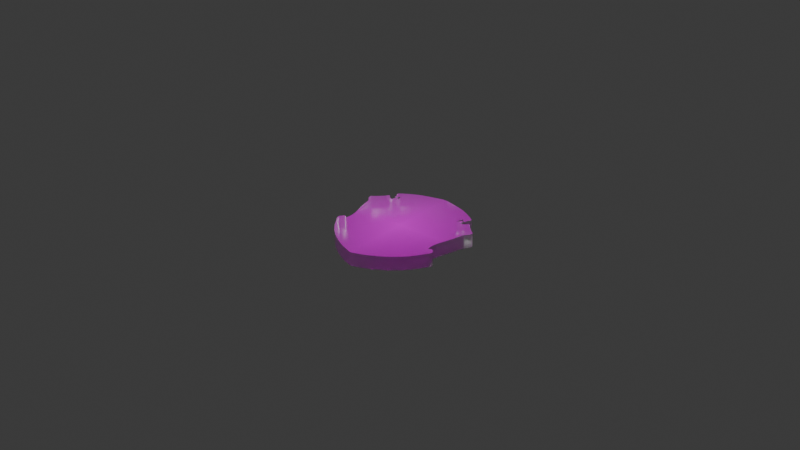# Source: Ravenclaw_New.blend  (saved by Blender 4.0.36; exported with 4.5.12 LTS)
import bpy
from mathutils import Matrix  # noqa: F401  (used for matrix-valued properties, if any)

bpy.ops.wm.read_factory_settings(use_empty=True)
scene = bpy.context.scene
scene.name = 'Scene'

# ---- collections
col_collection = bpy.data.collections.new('Collection'); scene.collection.children.link(col_collection)

# ---- images (referenced by path relative to the original .blend; pixels are not part of the script)
import os
ASSET_DIR = os.environ.get("B2B_ASSET_DIR", "")  # directory of the original .blend (textures are referenced by path, not embedded)
HERE = os.path.dirname(os.path.abspath(__file__))  # packed textures are extracted next to this script under _unpacked/

def load_image(name, relpath, width, height, colorspace="sRGB"):
    """Load a texture the original file referenced (path relative to the .blend, or extracted next to this script)."""
    p = next((c for c in (os.path.join(HERE, relpath), os.path.join(ASSET_DIR, relpath)) if relpath and os.path.exists(c)), "")
    if p:
        img = bpy.data.images.load(p, check_existing=True)
        img.name = name
    else:  # same state as the original file: an image datablock whose file is absent (Cycles renders it pink)
        img = bpy.data.images.new(name, width, height)
        img.source = "FILE"
        img.filepath = "//" + (relpath or name)
    img.colorspace_settings.name = colorspace
    return img
img_ravenclawcrest_png = load_image('RavenclawCrest.png', 'RavenclawCrest.png', 1024, 1024, 'sRGB')

# ---- materials (node trees are filled in below, after node groups)
mat_ravenclawcrest = bpy.data.materials.new('RavenclawCrest')
mat_ravenclawcrest.surface_render_method = 'BLENDED'
mat_ravenclawcrest.blend_method = 'BLEND'
mat_walls = bpy.data.materials.new('Walls')
mat_walls.use_transparent_shadow = False
mat_stroke = bpy.data.materials.new('Stroke')
mat_stroke.use_transparent_shadow = False
mat_holdout = bpy.data.materials.new('Holdout')
mat_holdout.use_transparent_shadow = False

# ---- material node trees
mat_ravenclawcrest.use_nodes = True; mat_ravenclawcrest.node_tree.nodes.clear()
_N = mat_ravenclawcrest.node_tree.nodes; _L = mat_ravenclawcrest.node_tree.links
n0 = _N.new('ShaderNodeOutputMaterial'); n0.name = 'Material Output'; n0.location = (300, 300)
n1 = _N.new('ShaderNodeTexImage'); n1.name = 'Image Texture'; n1.location = (-200, 300)
n1.image = img_ravenclawcrest_png
n1.extension = 'CLIP'
n2 = _N.new('ShaderNodeBsdfPrincipled'); n2.name = 'Principled BSDF'; n2.location = (0, 300)
n2.inputs[3].default_value = 1.45
_L.new(n1.outputs[0], n2.inputs[0])
_L.new(n1.outputs[1], n2.inputs[4])
_L.new(n2.outputs[0], n0.inputs[0])
n0.is_active_output = True
mat_walls.use_nodes = True; mat_walls.node_tree.nodes.clear()
_N = mat_walls.node_tree.nodes; _L = mat_walls.node_tree.links
n0 = _N.new('ShaderNodeOutputMaterial'); n0.name = 'Material Output'; n0.location = (300, 300)
n1 = _N.new('ShaderNodeBsdfGlass'); n1.name = 'Glass BSDF'; n1.location = (10, 300)
n1.inputs[1].default_value = 0.2739
n1.inputs[2].default_value = 1.45
_L.new(n1.outputs[0], n0.inputs[0])
n0.is_active_output = True

# ---- world
world_world = bpy.data.worlds.new('World'); scene.world = world_world
world_world.use_nodes = True; world_world.node_tree.nodes.clear()
_N = world_world.node_tree.nodes; _L = world_world.node_tree.links
n0 = _N.new('ShaderNodeOutputWorld'); n0.name = 'World Output'; n0.location = (300, 300)
n1 = _N.new('ShaderNodeBackground'); n1.name = 'Background'; n1.location = (10, 300)
n1.inputs[0].default_value = (0.05088, 0.05088, 0.05088, 1.0)
_L.new(n1.outputs[0], n0.inputs[0])
n0.is_active_output = True
world_world.color = (0.05088, 0.05088, 0.05088)
world_world.use_sun_shadow = False
world_world.sun_shadow_jitter_overblur = 0.0

# ---- meshes
me_ravenclawcrest = bpy.data.meshes.new('RavenclawCrest')
me_ravenclawcrest.from_pydata([(0.4513, 0.2039, 0.0), (0.4513, 0.216, 0.0), (-0.4508, 0.2152, 0.0), (-0.4485, 0.2188, 0.0), (-0.4471, 0.2204, 0.0), (-0.4453, 0.222, 0.0), (-0.4431, 0.2236, 0.0), (-0.4408, 0.2249, 0.0), (-0.4311, 0.2318, 0.0), (-0.4157, 0.2453, 0.0), (-0.3968, 0.2634, 0.0), (-0.3766, 0.284, 0.0), (-0.3712, 0.2898, 0.0), (-0.3679, 0.2939, 0.0), (-0.3662, 0.2968, 0.0), (-0.3658, 0.2993, 0.0), (-0.3643, 0.3033, 0.0), (-0.3604, 0.3069, 0.0), (-0.3555, 0.3092, 0.0), (-0.3508, 0.3094, 0.0), (-0.3495, 0.3087, 0.0), (-0.3478, 0.3072, 0.0), (-0.3458, 0.305, 0.0), (-0.3437, 0.3023, 0.0), (-0.3386, 0.2959, 0.0), (-0.3325, 0.2898, 0.0), (-0.3264, 0.2846, 0.0), (-0.3212, 0.2812, 0.0), (-0.3163, 0.2793, 0.0), (-0.31, 0.2776, 0.0), (-0.3044, 0.2765, 0.0), (-0.3013, 0.2764, 0.0), (-0.301, 0.277, 0.0), (-0.3007, 0.2784, 0.0), (-0.3006, 0.2804, 0.0), (-0.3005, 0.2827, 0.0), (-0.2992, 0.2942, 0.0), (-0.2957, 0.3045, 0.0), (-0.2908, 0.3124, 0.0), (-0.2849, 0.3166, 0.0), (-0.2807, 0.3165, 0.0), (-0.2768, 0.3136, 0.0), (-0.2733, 0.3083, 0.0), (-0.2705, 0.3008, 0.0), (-0.27, 0.299, 0.0), (-0.2693, 0.2974, 0.0), (-0.2687, 0.296, 0.0), (-0.2681, 0.2951, 0.0), (-0.2676, 0.2943, 0.0), (-0.2673, 0.2931, 0.0), (-0.2671, 0.2917, 0.0), (-0.267, 0.2902, 0.0), (-0.267, 0.2887, 0.0), (-0.2669, 0.2879, 0.0), (-0.2663, 0.2882, 0.0), (-0.2656, 0.2909, 0.0), (-0.2653, 0.295, 0.0), (-0.2655, 0.2989, 0.0), (-0.2662, 0.301, 0.0), (-0.2666, 0.3014, 0.0), (-0.2667, 0.3019, 0.0), (-0.2668, 0.3027, 0.0), (-0.2667, 0.3034, 0.0), (-0.2672, 0.3113, 0.0), (-0.27, 0.3232, 0.0), (-0.2735, 0.3341, 0.0), (-0.2765, 0.3389, 0.0), (-0.2771, 0.3385, 0.0), (-0.278, 0.3375, 0.0), (-0.2791, 0.3361, 0.0), (-0.2802, 0.3343, 0.0), (-0.2837, 0.3296, 0.0), (-0.2884, 0.3249, 0.0), (-0.2936, 0.3211, 0.0), (-0.2983, 0.3187, 0.0), (-0.3024, 0.3176, 0.0), (-0.3061, 0.3172, 0.0), (-0.3089, 0.3174, 0.0), (-0.3105, 0.3183, 0.0), (-0.3108, 0.3195, 0.0), (-0.3111, 0.3217, 0.0), (-0.3113, 0.3246, 0.0), (-0.3114, 0.3279, 0.0), (-0.3119, 0.3341, 0.0), (-0.3131, 0.3389, 0.0), (-0.3156, 0.3434, 0.0), (-0.3197, 0.3487, 0.0), (-0.3232, 0.3531, 0.0), (-0.3252, 0.3564, 0.0), (-0.3262, 0.3594, 0.0), (-0.3264, 0.3629, 0.0), (-0.3257, 0.3683, 0.0), (-0.3234, 0.3734, 0.0), (-0.3198, 0.3779, 0.0), (-0.3148, 0.382, 0.0), (-0.3108, 0.3846, 0.0), (-0.3047, 0.3885, 0.0), (-0.2975, 0.3933, 0.0), (-0.2897, 0.3984, 0.0), (-0.2735, 0.4087, 0.0), (-0.258, 0.418, 0.0), (-0.2417, 0.427, 0.0), (-0.2228, 0.4367, 0.0), (-0.2072, 0.4442, 0.0), (-0.1921, 0.4508, 0.0), (-0.1795, 0.4559, 0.0), (-0.171, 0.4586, 0.0), (-0.1681, 0.4593, 0.0), (-0.1631, 0.4609, 0.0), (-0.1566, 0.4629, 0.0), (-0.1492, 0.4653, 0.0), (-0.1408, 0.468, 0.0), (-0.1312, 0.4708, 0.0), (-0.1217, 0.4735, 0.0), (-0.1135, 0.4756, 0.0), (-0.1049, 0.4778, 0.0), (-0.09464, 0.4805, 0.0), (-0.08393, 0.4833, 0.0), (-0.07409, 0.486, 0.0), (-0.05852, 0.4901, 0.0), (-0.04329, 0.494, 0.0), (-0.02986, 0.4972, 0.0), (-0.01969, 0.4994, 0.0), (0.01917, 0.4993, 0.0), (0.02139, 0.4988, 0.0), (0.02438, 0.498, 0.0), (0.02774, 0.4972, 0.0), (0.03109, 0.4963, 0.0), (0.0395, 0.4941, 0.0), (0.05095, 0.4913, 0.0), (0.06594, 0.4876, 0.0), (0.08498, 0.4829, 0.0), (0.1096, 0.4768, 0.0), (0.1269, 0.4723, 0.0), (0.1401, 0.4686, 0.0), (0.1523, 0.4648, 0.0), (0.1594, 0.4625, 0.0), (0.1661, 0.4604, 0.0), (0.1716, 0.4586, 0.0), (0.1751, 0.4575, 0.0), (0.1996, 0.4481, 0.0), (0.2298, 0.4337, 0.0), (0.2614, 0.4164, 0.0), (0.2904, 0.3984, 0.0), (0.2966, 0.3943, 0.0), (0.3021, 0.3906, 0.0), (0.3062, 0.3879, 0.0), (0.3086, 0.3865, 0.0), (0.3126, 0.3841, 0.0), (0.3167, 0.3814, 0.0), (0.3201, 0.3789, 0.0), (0.3221, 0.3772, 0.0), (0.3241, 0.3742, 0.0), (0.3258, 0.3704, 0.0), (0.327, 0.3664, 0.0), (0.3274, 0.3627, 0.0), (0.3271, 0.3592, 0.0), (0.3259, 0.3559, 0.0), (0.3237, 0.3524, 0.0), (0.3202, 0.3482, 0.0), (0.3165, 0.3435, 0.0), (0.3142, 0.339, 0.0), (0.3129, 0.3339, 0.0), (0.3124, 0.3276, 0.0), (0.3121, 0.3221, 0.0), (0.3113, 0.3189, 0.0), (0.3096, 0.3175, 0.0), (0.3066, 0.3171, 0.0), (0.3001, 0.3185, 0.0), (0.2929, 0.3224, 0.0), (0.2863, 0.3279, 0.0), (0.2812, 0.3343, 0.0), (0.2801, 0.3361, 0.0), (0.2791, 0.3375, 0.0), (0.2782, 0.3385, 0.0), (0.2776, 0.3389, 0.0), (0.2758, 0.337, 0.0), (0.2735, 0.3321, 0.0), (0.2713, 0.3251, 0.0), (0.2693, 0.317, 0.0), (0.2677, 0.3064, 0.0), (0.267, 0.2965, 0.0), (0.2671, 0.2887, 0.0), (0.2683, 0.2848, 0.0), (0.2688, 0.2843, 0.0), (0.269, 0.2852, 0.0), (0.2691, 0.2862, 0.0), (0.2694, 0.2874, 0.0), (0.2699, 0.2886, 0.0), (0.2706, 0.2906, 0.0), (0.2716, 0.2935, 0.0), (0.2726, 0.297, 0.0), (0.2736, 0.3008, 0.0), (0.2749, 0.3054, 0.0), (0.2762, 0.3088, 0.0), (0.2778, 0.3115, 0.0), (0.2798, 0.314, 0.0), (0.2835, 0.3172, 0.0), (0.2869, 0.3182, 0.0), (0.2906, 0.3171, 0.0), (0.2948, 0.3139, 0.0), (0.2986, 0.3093, 0.0), (0.3015, 0.3035, 0.0), (0.3033, 0.296, 0.0), (0.3044, 0.2867, 0.0), (0.305, 0.2765, 0.0), (0.3098, 0.2772, 0.0), (0.3188, 0.2799, 0.0), (0.328, 0.2853, 0.0), (0.3368, 0.2929, 0.0), (0.3448, 0.3023, 0.0), (0.3468, 0.305, 0.0), (0.3488, 0.3072, 0.0), (0.3505, 0.3087, 0.0), (0.3519, 0.3094, 0.0), (0.3566, 0.3092, 0.0), (0.3615, 0.3069, 0.0), (0.3653, 0.3033, 0.0), (0.3668, 0.2993, 0.0), (0.3673, 0.2968, 0.0), (0.3689, 0.2938, 0.0), (0.3722, 0.2898, 0.0), (0.3776, 0.2839, 0.0), (0.3979, 0.2632, 0.0), (0.4165, 0.2454, 0.0), (0.4317, 0.2322, 0.0), (0.4415, 0.2252, 0.0), (0.4439, 0.2238, 0.0), (0.4462, 0.2221, 0.0), (0.4481, 0.2204, 0.0), (0.4495, 0.2188, 0.0), (-0.007341, -0.4991, 0.0), (-0.008695, -0.4985, 0.0), (-0.01206, -0.4973, 0.0), (-0.01693, -0.4957, 0.0), (-0.0228, -0.4938, 0.0), (-0.05773, -0.4821, 0.0), (-0.08719, -0.4707, 0.0), (-0.1157, -0.4576, 0.0), (-0.1477, -0.4411, 0.0), (-0.1627, -0.4327, 0.0), (-0.1804, -0.4223, 0.0), (-0.1967, -0.4123, 0.0), (-0.2074, -0.4053, 0.0), (-0.2097, -0.4037, 0.0), (-0.2131, -0.4013, 0.0), (-0.2171, -0.3984, 0.0), (-0.2214, -0.3954, 0.0), (-0.2329, -0.3872, 0.0), (-0.2434, -0.379, 0.0), (-0.2546, -0.3697, 0.0), (-0.2679, -0.3581, 0.0), (-0.2837, -0.3436, 0.0), (-0.2986, -0.3292, 0.0), (-0.3108, -0.3167, 0.0), (-0.3185, -0.3078, 0.0), (-0.321, -0.3045, 0.0), (-0.3247, -0.3, 0.0), (-0.329, -0.2946, 0.0), (-0.3335, -0.2891, 0.0), (-0.3383, -0.2832, 0.0), (-0.3434, -0.2765, 0.0), (-0.3482, -0.2699, 0.0), (-0.3521, -0.2643, 0.0), (-0.3735, -0.2317, 0.0), (-0.3876, -0.2107, 0.0), (-0.3957, -0.1988, 0.0), (-0.3996, -0.1938, 0.0), (-0.4028, -0.1894, 0.0), (-0.4056, -0.1836, 0.0), (-0.4078, -0.1771, 0.0), (-0.409, -0.171, 0.0), (-0.4089, -0.1645, 0.0), (-0.4068, -0.1583, 0.0), (-0.4023, -0.1515, 0.0), (-0.3949, -0.1432, 0.0), (-0.3894, -0.1375, 0.0), (-0.3857, -0.1342, 0.0), (-0.383, -0.1325, 0.0), (-0.3804, -0.1319, 0.0), (-0.3762, -0.1322, 0.0), (-0.3721, -0.134, 0.0), (-0.3683, -0.1373, 0.0), (-0.365, -0.142, 0.0), (-0.362, -0.1471, 0.0), (-0.3592, -0.1442, 0.0), (-0.3541, -0.1307, 0.0), (-0.3521, -0.1079, 0.0), (-0.3535, -0.08089, 0.0), (-0.3582, -0.05492, 0.0), (-0.3594, -0.05039, 0.0), (-0.3608, -0.04533, 0.0), (-0.3621, -0.04036, 0.0), (-0.3632, -0.03609, 0.0), (-0.3647, -0.03082, 0.0), (-0.3672, -0.0231, 0.0), (-0.3701, -0.01398, 0.0), (-0.3734, -0.004485, 0.0), (-0.3767, 0.005157, 0.0), (-0.3799, 0.01469, 0.0), (-0.3826, 0.02301, 0.0), (-0.3845, 0.02902, 0.0), (-0.3862, 0.03451, 0.0), (-0.3884, 0.04142, 0.0), (-0.3907, 0.04886, 0.0), (-0.393, 0.05596, 0.0), (-0.3969, 0.06946, 0.0), (-0.4012, 0.08601, 0.0), (-0.4055, 0.1041, 0.0), (-0.4093, 0.1223, 0.0), (-0.4112, 0.1313, 0.0), (-0.4127, 0.1376, 0.0), (-0.4142, 0.1428, 0.0), (-0.4162, 0.1482, 0.0), (-0.4187, 0.1544, 0.0), (-0.4212, 0.159, 0.0), (-0.4244, 0.1632, 0.0), (-0.4292, 0.1682, 0.0), (-0.4321, 0.1712, 0.0), (-0.4349, 0.1742, 0.0), (-0.4373, 0.1768, 0.0), (-0.4389, 0.1787, 0.0), (-0.442, 0.1836, 0.0), (-0.4453, 0.19, 0.0), (-0.4481, 0.1965, 0.0), (-0.4497, 0.2015, 0.0), (0.4504, 0.201, 0.0), (0.4489, 0.1959, 0.0), (0.446, 0.1894, 0.0), (0.4424, 0.1829, 0.0), (0.4389, 0.1777, 0.0), (0.437, 0.1755, 0.0), (0.4344, 0.1727, 0.0), (0.4314, 0.1695, 0.0), (0.4283, 0.1663, 0.0), (0.4243, 0.1621, 0.0), (0.4217, 0.1586, 0.0), (0.4196, 0.1545, 0.0), (0.4173, 0.1487, 0.0), (0.4156, 0.1433, 0.0), (0.4136, 0.1361, 0.0), (0.4116, 0.1281, 0.0), (0.4098, 0.1202, 0.0), (0.4058, 0.1015, 0.0), (0.4017, 0.08403, 0.0), (0.3976, 0.06821, 0.0), (0.3935, 0.0544, 0.0), (0.3914, 0.04791, 0.0), (0.3892, 0.04096, 0.0), (0.3872, 0.03439, 0.0), (0.3856, 0.02902, 0.0), (0.3841, 0.02426, 0.0), (0.3826, 0.01935, 0.0), (0.3811, 0.01487, 0.0), (0.3799, 0.0114, 0.0), (0.3739, -0.00593, 0.0), (0.3676, -0.02574, 0.0), (0.3619, -0.0446, 0.0), (0.358, -0.05907, 0.0), (0.3551, -0.07605, 0.0), (0.3534, -0.09573, 0.0), (0.3532, -0.1146, 0.0), (0.3546, -0.129, 0.0), (0.3561, -0.1357, 0.0), (0.3575, -0.1402, 0.0), (0.359, -0.1431, 0.0), (0.3609, -0.1451, 0.0), (0.3623, -0.1461, 0.0), (0.3632, -0.1462, 0.0), (0.3642, -0.145, 0.0), (0.3655, -0.1425, 0.0), (0.3695, -0.137, 0.0), (0.3745, -0.1334, 0.0), (0.3798, -0.1318, 0.0), (0.3848, -0.1328, 0.0), (0.3866, -0.1342, 0.0), (0.3895, -0.1369, 0.0), (0.3932, -0.1406, 0.0), (0.3972, -0.1448, 0.0), (0.4054, -0.1545, 0.0), (0.4095, -0.1624, 0.0), (0.4101, -0.1704, 0.0), (0.4077, -0.1804, 0.0), (0.4063, -0.1845, 0.0), (0.4047, -0.1879, 0.0), (0.4031, -0.1907, 0.0), (0.4011, -0.1931, 0.0), (0.3946, -0.202, 0.0), (0.3828, -0.2191, 0.0), (0.369, -0.2398, 0.0), (0.3562, -0.2596, 0.0), (0.3524, -0.2653, 0.0), (0.3479, -0.2717, 0.0), (0.3432, -0.278, 0.0), (0.339, -0.2834, 0.0), (0.3348, -0.2886, 0.0), (0.3302, -0.2944, 0.0), (0.3258, -0.2999, 0.0), (0.3221, -0.3046, 0.0), (0.3049, -0.3239, 0.0), (0.2807, -0.3474, 0.0), (0.2539, -0.371, 0.0), (0.2288, -0.3908, 0.0), (0.2154, -0.4003, 0.0), (0.2016, -0.4096, 0.0), (0.1876, -0.4186, 0.0), (0.1734, -0.4273, 0.0), (0.158, -0.436, 0.0), (0.1382, -0.4466, 0.0), (0.1186, -0.4567, 0.0), (0.1041, -0.4636, 0.0), (0.09929, -0.4657, 0.0), (0.0945, -0.4679, 0.0), (0.09033, -0.4698, 0.0), (0.08733, -0.4711, 0.0), (0.07891, -0.4747, 0.0), (0.06857, -0.4787, 0.0), (0.05653, -0.483, 0.0), (0.04301, -0.4875, 0.0), (0.03511, -0.49, 0.0), (0.0274, -0.4926, 0.0), (0.02075, -0.4948, 0.0), (0.01606, -0.4964, 0.0), (0.007772, -0.4994, 0.0), (0.4507, 0.2026, 0.0)], [], [(1, 230, 229, 228, 227, 226, 225, 224, 223, 222, 221, 220, 219, 218, 217, 216, 215, 214, 213, 212, 211, 210, 209, 208, 207, 206, 205, 204, 203, 202, 201, 200, 199, 198, 197, 196, 195, 194, 193, 192, 191, 190, 189, 188, 187, 186, 185, 184, 183, 182, 181, 180, 179, 178, 177, 176, 175, 174, 173, 172, 171, 170, 169, 168, 167, 166, 165, 164, 163, 162, 161, 160, 159, 158, 157, 156, 155, 154, 153, 152, 151, 150, 149, 148, 147, 146, 145, 144, 143, 142, 141, 140, 139, 138, 137, 136, 135, 134, 133, 132, 131, 130, 129, 128, 127, 126, 125, 124, 123, 122, 121, 120, 119, 118, 117, 116, 115, 114, 113, 112, 111, 110, 109, 108, 107, 106, 105, 104, 103, 102, 101, 100, 99, 98, 97, 96, 95, 94, 93, 92, 91, 90, 89, 88, 87, 86, 85, 84, 83, 82, 81, 80, 79, 78, 77, 76, 75, 74, 73, 72, 71, 70, 69, 68, 67, 66, 65, 64, 63, 62, 61, 60, 59, 58, 57, 56, 55, 54, 53, 52, 51, 50, 49, 48, 47, 46, 45, 44, 43, 42, 41, 40, 39, 38, 37, 36, 35, 34, 33, 32, 31, 30, 29, 28, 27, 26, 25, 24, 23, 22, 21, 20, 19, 18, 17, 16, 15, 14, 13, 12, 11, 10, 9, 8, 7, 6, 5, 4, 3, 2, 325, 324, 323, 322, 321, 320, 319, 318, 317, 316, 315, 314, 313, 312, 311, 310, 309, 308, 307, 306, 305, 304, 303, 302, 301, 300, 299, 298, 297, 296, 295, 294, 293, 292, 291, 290, 289, 288, 287, 286, 285, 284, 283, 282, 281, 280, 279, 278, 277, 276, 275, 274, 273, 272, 271, 270, 269, 268, 267, 266, 265, 264, 263, 262, 261, 260, 259, 258, 257, 256, 255, 254, 253, 252, 251, 250, 249, 248, 247, 246, 245, 244, 243, 242, 241, 240, 239, 238, 237, 236, 235, 234, 233, 232, 231, 423, 422, 421, 420, 419, 418, 417, 416, 415, 414, 413, 412, 411, 410, 409, 408, 407, 406, 405, 404, 403, 402, 401, 400, 399, 398, 397, 396, 395, 394, 393, 392, 391, 390, 389, 388, 387, 386, 385, 384, 383, 382, 381, 380, 379, 378, 377, 376, 375, 374, 373, 372, 371, 370, 369, 368, 367, 366, 365, 364, 363, 362, 361, 360, 359, 358, 357, 356, 355, 354, 353, 352, 351, 350, 349, 348, 347, 346, 345, 344, 343, 342, 341, 340, 339, 338, 337, 336, 335, 334, 333, 332, 331, 330, 329, 328, 327, 326, 424, 0)])
_uv = me_ravenclawcrest.uv_layers.new(name='UVMap')
_uv.uv.foreach_set('vector', [0.9962, 0.7145, 0.9942, 0.7172, 0.9927, 0.7188, 0.9906, 0.7205, 0.9881, 0.7221, 0.9855, 0.7235, 0.9746, 0.7306, 0.958, 0.7437, 0.9375, 0.7613, 0.9151, 0.7819, 0.9092, 0.7877, 0.9056, 0.7917, 0.9038, 0.7947, 0.9033, 0.7972, 0.9016, 0.8011, 0.8974, 0.8046, 0.892, 0.8069, 0.8868, 0.8072, 0.8854, 0.8065, 0.8835, 0.8049, 0.8813, 0.8028, 0.8791, 0.8002, 0.8703, 0.7907, 0.8606, 0.7832, 0.8505, 0.7779, 0.8405, 0.7752, 0.8353, 0.7745, 0.8346, 0.7846, 0.8335, 0.7939, 0.8314, 0.8013, 0.8283, 0.8071, 0.8241, 0.8117, 0.8194, 0.8148, 0.8154, 0.8159, 0.8116, 0.8149, 0.8076, 0.8117, 0.8054, 0.8093, 0.8037, 0.8066, 0.8022, 0.8032, 0.8008, 0.7986, 0.7997, 0.7949, 0.7985, 0.7913, 0.7975, 0.7885, 0.7967, 0.7866, 0.7962, 0.7853, 0.7958, 0.7841, 0.7957, 0.7831, 0.7955, 0.7823, 0.7949, 0.7827, 0.7936, 0.7866, 0.7935, 0.7943, 0.7943, 0.8042, 0.7961, 0.8147, 0.7982, 0.8228, 0.8007, 0.8297, 0.8032, 0.8346, 0.8052, 0.8364, 0.8058, 0.8361, 0.8068, 0.8351, 0.8079, 0.8336, 0.8092, 0.8319, 0.8147, 0.8255, 0.822, 0.82, 0.8299, 0.8162, 0.8371, 0.8148, 0.8403, 0.8152, 0.8422, 0.8166, 0.8431, 0.8197, 0.8434, 0.8252, 0.844, 0.8315, 0.8454, 0.8366, 0.848, 0.8411, 0.8521, 0.8457, 0.8559, 0.8498, 0.8583, 0.8533, 0.8596, 0.8566, 0.86, 0.8601, 0.8595, 0.8637, 0.8582, 0.8677, 0.8563, 0.8715, 0.8541, 0.8745, 0.8519, 0.8762, 0.8481, 0.8786, 0.8437, 0.8813, 0.8392, 0.8837, 0.8367, 0.8851, 0.8321, 0.8878, 0.826, 0.8914, 0.8193, 0.8955, 0.7873, 0.9134, 0.7525, 0.9306, 0.7194, 0.9449, 0.6925, 0.9542, 0.6885, 0.9553, 0.6825, 0.957, 0.6752, 0.9591, 0.6674, 0.9614, 0.6539, 0.9652, 0.6394, 0.9689, 0.6204, 0.9733, 0.5933, 0.9794, 0.5724, 0.984, 0.5559, 0.9877, 0.5433, 0.9906, 0.534, 0.9927, 0.5303, 0.9936, 0.5266, 0.9944, 0.5234, 0.9952, 0.5209, 0.9957, 0.4782, 0.9958, 0.467, 0.9936, 0.4522, 0.9904, 0.4355, 0.9866, 0.4183, 0.9825, 0.4075, 0.9798, 0.3957, 0.977, 0.3844, 0.9743, 0.375, 0.9722, 0.3659, 0.97, 0.3555, 0.9674, 0.345, 0.9646, 0.3357, 0.9619, 0.3276, 0.9596, 0.3204, 0.9575, 0.3149, 0.956, 0.3118, 0.9553, 0.3024, 0.9526, 0.2885, 0.9476, 0.2719, 0.941, 0.2548, 0.9335, 0.234, 0.9239, 0.216, 0.915, 0.199, 0.9058, 0.1811, 0.8955, 0.1726, 0.8905, 0.1646, 0.8857, 0.158, 0.8818, 0.1536, 0.8792, 0.1481, 0.8752, 0.1441, 0.8707, 0.1416, 0.8657, 0.1408, 0.8603, 0.141, 0.8568, 0.1421, 0.8538, 0.1444, 0.8505, 0.1482, 0.8462, 0.1527, 0.841, 0.1554, 0.8365, 0.1568, 0.8317, 0.1573, 0.8256, 0.1574, 0.8222, 0.1577, 0.8193, 0.158, 0.8172, 0.1583, 0.816, 0.16, 0.8151, 0.1631, 0.8149, 0.1672, 0.8153, 0.1717, 0.8164, 0.1769, 0.8188, 0.1826, 0.8226, 0.1877, 0.8272, 0.1916, 0.8319, 0.1928, 0.8336, 0.194, 0.8351, 0.195, 0.8361, 0.1957, 0.8364, 0.199, 0.8317, 0.2029, 0.8209, 0.2059, 0.8091, 0.2065, 0.8013, 0.2064, 0.8005, 0.2064, 0.7998, 0.2066, 0.7992, 0.207, 0.7988, 0.2077, 0.7968, 0.208, 0.7929, 0.2077, 0.7888, 0.207, 0.7861, 0.2062, 0.7858, 0.2061, 0.7866, 0.2061, 0.7881, 0.2061, 0.7896, 0.2058, 0.791, 0.2054, 0.7922, 0.2049, 0.793, 0.2043, 0.7939, 0.2036, 0.7952, 0.2028, 0.7969, 0.2022, 0.7986, 0.1992, 0.806, 0.1954, 0.8113, 0.191, 0.8142, 0.1865, 0.8143, 0.18, 0.8101, 0.1745, 0.8023, 0.1708, 0.7921, 0.1693, 0.7807, 0.1692, 0.7784, 0.169, 0.7764, 0.1688, 0.775, 0.1684, 0.7744, 0.165, 0.7745, 0.1588, 0.7756, 0.1519, 0.7773, 0.1465, 0.7791, 0.1408, 0.7825, 0.1341, 0.7877, 0.1274, 0.7938, 0.1218, 0.8001, 0.1195, 0.8028, 0.1173, 0.8049, 0.1154, 0.8065, 0.1139, 0.8072, 0.1088, 0.8069, 0.1034, 0.8046, 0.09917, 0.8011, 0.09746, 0.7972, 0.09698, 0.7947, 0.09518, 0.7918, 0.09156, 0.7877, 0.08559, 0.7819, 0.06336, 0.7615, 0.04254, 0.7436, 0.02559, 0.7301, 0.01498, 0.7233, 0.01243, 0.722, 0.01005, 0.7204, 0.008025, 0.7188, 0.006558, 0.7172, 0.003994, 0.7137, 0.005159, 0.7001, 0.006918, 0.6951, 0.01003, 0.6886, 0.01369, 0.6822, 0.0171, 0.6774, 0.01883, 0.6755, 0.02141, 0.6729, 0.02449, 0.67, 0.02773, 0.667, 0.03298, 0.662, 0.03653, 0.6579, 0.03926, 0.6533, 0.04205, 0.6471, 0.0442, 0.6418, 0.04589, 0.6366, 0.04755, 0.6303, 0.04959, 0.6214, 0.05385, 0.6034, 0.05854, 0.5854, 0.06326, 0.569, 0.0676, 0.5556, 0.07008, 0.5485, 0.07265, 0.5411, 0.07502, 0.5343, 0.07688, 0.5288, 0.07898, 0.5228, 0.08199, 0.5146, 0.08551, 0.5051, 0.08914, 0.4955, 0.09268, 0.4861, 0.09598, 0.4771, 0.09865, 0.4694, 0.1003, 0.4642, 0.1016, 0.4599, 0.103, 0.455, 0.1045, 0.45, 0.1058, 0.4455, 0.111, 0.4197, 0.1125, 0.3929, 0.1104, 0.3702, 0.1047, 0.3569, 0.1016, 0.3539, 0.09838, 0.3591, 0.09473, 0.3637, 0.09055, 0.367, 0.08603, 0.3688, 0.08137, 0.369, 0.07853, 0.3684, 0.07559, 0.3668, 0.07156, 0.3635, 0.06546, 0.3578, 0.05731, 0.3495, 0.05237, 0.3428, 0.0501, 0.3367, 0.04996, 0.3302, 0.05125, 0.3241, 0.05366, 0.3178, 0.0568, 0.312, 0.06028, 0.3076, 0.06455, 0.3026, 0.07354, 0.2908, 0.08897, 0.2699, 0.1125, 0.2376, 0.1168, 0.232, 0.1221, 0.2255, 0.1277, 0.2189, 0.133, 0.213, 0.1379, 0.2075, 0.1427, 0.2022, 0.1467, 0.1976, 0.1494, 0.1944, 0.1579, 0.1856, 0.1714, 0.1731, 0.1878, 0.1588, 0.2052, 0.1445, 0.2198, 0.133, 0.2321, 0.1238, 0.2437, 0.1156, 0.2563, 0.1074, 0.261, 0.1044, 0.2655, 0.1016, 0.2692, 0.09921, 0.2717, 0.0976, 0.2834, 0.09066, 0.3013, 0.08077, 0.3209, 0.07041, 0.3374, 0.06205, 0.3726, 0.04566, 0.4039, 0.03274, 0.4363, 0.02139, 0.4747, 0.009737, 0.4812, 0.007851, 0.4866, 0.006242, 0.4903, 0.005081, 0.4917, 0.004538, 0.5084, 0.004217, 0.5175, 0.007167, 0.5227, 0.008781, 0.53, 0.01099, 0.5384, 0.01351, 0.5471, 0.01605, 0.562, 0.02049, 0.5752, 0.02473, 0.5866, 0.02868, 0.5959, 0.03227, 0.5992, 0.03363, 0.6038, 0.03549, 0.609, 0.03761, 0.6144, 0.03974, 0.6303, 0.04663, 0.6518, 0.05659, 0.6736, 0.06713, 0.6906, 0.0758, 0.7062, 0.08444, 0.7216, 0.09338, 0.7367, 0.1026, 0.7514, 0.112, 0.7791, 0.1316, 0.8086, 0.1551, 0.8352, 0.1784, 0.8541, 0.1976, 0.8581, 0.2022, 0.863, 0.2078, 0.868, 0.2135, 0.8727, 0.2186, 0.8773, 0.224, 0.8825, 0.2302, 0.8874, 0.2366, 0.8916, 0.2423, 0.9057, 0.2619, 0.9209, 0.2825, 0.9338, 0.2995, 0.941, 0.3083, 0.9432, 0.3107, 0.945, 0.3135, 0.9467, 0.3169, 0.9483, 0.3209, 0.9509, 0.3309, 0.9503, 0.3388, 0.9458, 0.3466, 0.9368, 0.3563, 0.9323, 0.3604, 0.9283, 0.3641, 0.925, 0.3668, 0.923, 0.3682, 0.9176, 0.3691, 0.9118, 0.3676, 0.9062, 0.3639, 0.9019, 0.3585, 0.9004, 0.356, 0.8993, 0.3549, 0.8983, 0.3549, 0.8968, 0.3559, 0.8947, 0.3579, 0.8931, 0.3608, 0.8915, 0.3653, 0.8899, 0.3719, 0.8883, 0.3862, 0.8886, 0.405, 0.8904, 0.4245, 0.8936, 0.4414, 0.8979, 0.4557, 0.9041, 0.4744, 0.9111, 0.4941, 0.9177, 0.5113, 0.919, 0.5148, 0.9206, 0.5192, 0.9223, 0.5241, 0.9239, 0.5288, 0.9257, 0.5341, 0.928, 0.5407, 0.9303, 0.5476, 0.9326, 0.554, 0.9371, 0.5677, 0.9417, 0.5834, 0.9462, 0.6008, 0.9506, 0.6193, 0.9525, 0.6271, 0.9547, 0.6351, 0.9569, 0.6422, 0.9589, 0.6476, 0.9614, 0.6534, 0.9636, 0.6574, 0.9666, 0.6609, 0.971, 0.6651, 0.9743, 0.6682, 0.9776, 0.6714, 0.9805, 0.6743, 0.9826, 0.6764, 0.9865, 0.6816, 0.9904, 0.6881, 0.9935, 0.6945, 0.9952, 0.6995, 0.9955, 0.7011, 0.9962, 0.7025])
me_ravenclawcrest.materials.append(mat_ravenclawcrest)
me_ravenclawcrest.materials.append(mat_walls)
me_ravenclawcrest.update()

# ---- curves / text
cu_trace = bpy.data.curves.new('Trace', 'CURVE')
cu_trace.dimensions = '3D'
_sp = cu_trace.splines.new('POLY'); _sp.points.add(129)
_sp.points.foreach_set('co', [-0.4508, 0.3579, -1.564e-08, 1.0, -0.4508, 0.2152, -9.408e-09, 1.0, -0.4485, 0.2188, -9.562e-09, 1.0, -0.4471, 0.2204, -9.633e-09, 1.0, -0.4453, 0.222, -9.705e-09, 1.0, -0.4431, 0.2236, -9.773e-09, 1.0, -0.4408, 0.2249, -9.83e-09, 1.0, -0.4311, 0.2318, -1.013e-08, 1.0, -0.4157, 0.2453, -1.072e-08, 1.0, -0.3968, 0.2634, -1.151e-08, 1.0, -0.3766, 0.284, -1.241e-08, 1.0, -0.3712, 0.2898, -1.267e-08, 1.0, -0.3679, 0.2939, -1.285e-08, 1.0, -0.3662, 0.2968, -1.298e-08, 1.0, -0.3658, 0.2993, -1.308e-08, 1.0, -0.3643, 0.3033, -1.326e-08, 1.0, -0.3604, 0.3069, -1.341e-08, 1.0, -0.3555, 0.3092, -1.351e-08, 1.0, -0.3508, 0.3094, -1.353e-08, 1.0, -0.3495, 0.3087, -1.349e-08, 1.0, -0.3478, 0.3072, -1.343e-08, 1.0, -0.3458, 0.305, -1.333e-08, 1.0, -0.3437, 0.3023, -1.321e-08, 1.0, -0.3386, 0.2959, -1.294e-08, 1.0, -0.3325, 0.2898, -1.267e-08, 1.0, -0.3264, 0.2846, -1.244e-08, 1.0, -0.3212, 0.2812, -1.229e-08, 1.0, -0.3163, 0.2793, -1.221e-08, 1.0, -0.31, 0.2776, -1.213e-08, 1.0, -0.3044, 0.2765, -1.208e-08, 1.0, -0.3013, 0.2764, -1.208e-08, 1.0, -0.301, 0.277, -1.211e-08, 1.0, -0.3007, 0.2784, -1.217e-08, 1.0, -0.3006, 0.2804, -1.226e-08, 1.0, -0.3005, 0.2827, -1.236e-08, 1.0, -0.2992, 0.2942, -1.286e-08, 1.0, -0.2957, 0.3045, -1.331e-08, 1.0, -0.2908, 0.3124, -1.366e-08, 1.0, -0.2849, 0.3166, -1.384e-08, 1.0, -0.2807, 0.3165, -1.383e-08, 1.0, -0.2768, 0.3136, -1.371e-08, 1.0, -0.2733, 0.3083, -1.348e-08, 1.0, -0.2705, 0.3008, -1.315e-08, 1.0, -0.27, 0.299, -1.307e-08, 1.0, -0.2693, 0.2974, -1.3e-08, 1.0, -0.2687, 0.296, -1.294e-08, 1.0, -0.2681, 0.2951, -1.29e-08, 1.0, -0.2676, 0.2943, -1.287e-08, 1.0, -0.2673, 0.2931, -1.281e-08, 1.0, -0.2671, 0.2917, -1.275e-08, 1.0, -0.267, 0.2902, -1.269e-08, 1.0, -0.267, 0.2887, -1.262e-08, 1.0, -0.2669, 0.2879, -1.258e-08, 1.0, -0.2667, 0.2877, -1.258e-08, 1.0, -0.2663, 0.2882, -1.26e-08, 1.0, -0.2656, 0.2909, -1.271e-08, 1.0, -0.2653, 0.295, -1.29e-08, 1.0, -0.2655, 0.2989, -1.307e-08, 1.0, -0.2662, 0.301, -1.316e-08, 1.0, -0.2666, 0.3014, -1.317e-08, 1.0, -0.2667, 0.3019, -1.32e-08, 1.0, -0.2668, 0.3027, -1.323e-08, 1.0, -0.2667, 0.3034, -1.326e-08, 1.0, -0.2672, 0.3113, -1.361e-08, 1.0, -0.27, 0.3232, -1.413e-08, 1.0, -0.2735, 0.3341, -1.46e-08, 1.0, -0.2765, 0.3389, -1.481e-08, 1.0, -0.2771, 0.3385, -1.48e-08, 1.0, -0.278, 0.3375, -1.475e-08, 1.0, -0.2791, 0.3361, -1.469e-08, 1.0, -0.2802, 0.3343, -1.461e-08, 1.0, -0.2837, 0.3296, -1.441e-08, 1.0, -0.2884, 0.3249, -1.42e-08, 1.0, -0.2936, 0.3211, -1.404e-08, 1.0, -0.2983, 0.3187, -1.393e-08, 1.0, -0.3024, 0.3176, -1.388e-08, 1.0, -0.3061, 0.3172, -1.386e-08, 1.0, -0.3089, 0.3174, -1.387e-08, 1.0, -0.3105, 0.3183, -1.391e-08, 1.0, -0.3108, 0.3195, -1.396e-08, 1.0, -0.3111, 0.3217, -1.406e-08, 1.0, -0.3113, 0.3246, -1.419e-08, 1.0, -0.3114, 0.3279, -1.433e-08, 1.0, -0.3119, 0.3341, -1.46e-08, 1.0, -0.3131, 0.3389, -1.481e-08, 1.0, -0.3156, 0.3434, -1.501e-08, 1.0, -0.3197, 0.3487, -1.524e-08, 1.0, -0.3232, 0.3531, -1.543e-08, 1.0, -0.3252, 0.3564, -1.558e-08, 1.0, -0.3262, 0.3594, -1.571e-08, 1.0, -0.3264, 0.3629, -1.586e-08, 1.0, -0.3257, 0.3683, -1.61e-08, 1.0, -0.3234, 0.3734, -1.632e-08, 1.0, -0.3198, 0.3779, -1.652e-08, 1.0, -0.3148, 0.382, -1.67e-08, 1.0, -0.3108, 0.3846, -1.681e-08, 1.0, -0.3047, 0.3885, -1.698e-08, 1.0, -0.2975, 0.3933, -1.719e-08, 1.0, -0.2897, 0.3984, -1.741e-08, 1.0, -0.2735, 0.4087, -1.787e-08, 1.0, -0.258, 0.418, -1.827e-08, 1.0, -0.2417, 0.427, -1.866e-08, 1.0, -0.2228, 0.4367, -1.909e-08, 1.0, -0.2072, 0.4442, -1.942e-08, 1.0, -0.1921, 0.4508, -1.971e-08, 1.0, -0.1795, 0.4559, -1.993e-08, 1.0, -0.171, 0.4586, -2.004e-08, 1.0, -0.1681, 0.4593, -2.008e-08, 1.0, -0.1631, 0.4609, -2.015e-08, 1.0, -0.1566, 0.4629, -2.024e-08, 1.0, -0.1492, 0.4653, -2.034e-08, 1.0, -0.1408, 0.468, -2.046e-08, 1.0, -0.1312, 0.4708, -2.058e-08, 1.0, -0.1217, 0.4735, -2.07e-08, 1.0, -0.1135, 0.4756, -2.079e-08, 1.0, -0.1049, 0.4778, -2.088e-08, 1.0, -0.09464, 0.4805, -2.1e-08, 1.0, -0.08393, 0.4833, -2.113e-08, 1.0, -0.07409, 0.486, -2.124e-08, 1.0, -0.05852, 0.4901, -2.142e-08, 1.0, -0.04329, 0.494, -2.159e-08, 1.0, -0.02986, 0.4972, -2.173e-08, 1.0, -0.01969, 0.4994, -2.183e-08, 1.0, -0.03403, 0.4998, -2.185e-08, 1.0, -0.07773, 0.5001, -2.186e-08, 1.0, -0.1457, 0.5003, -2.187e-08, 1.0, -0.2329, 0.5004, -2.187e-08, 1.0, -0.2329, 0.5004, -2.187e-08, 1.0, -0.4508, 0.5005, -2.188e-08, 1.0, -0.4508, 0.3579, -1.564e-08, 1.0])
_sp.order_v = 1
_sp.use_smooth = False
_sp = cu_trace.splines.new('POLY'); _sp.points.add(12)
_sp.points.foreach_set('co', [-0.2667, 0.2988, -1.306e-08, 1.0, -0.2669, 0.2986, -1.305e-08, 1.0, -0.2672, 0.2987, -1.306e-08, 1.0, -0.2673, 0.299, -1.307e-08, 1.0, -0.2674, 0.2995, -1.309e-08, 1.0, -0.2673, 0.3, -1.311e-08, 1.0, -0.2672, 0.3003, -1.312e-08, 1.0, -0.2669, 0.3003, -1.313e-08, 1.0, -0.2667, 0.3002, -1.312e-08, 1.0, -0.2665, 0.2999, -1.311e-08, 1.0, -0.2664, 0.2995, -1.309e-08, 1.0, -0.2665, 0.2991, -1.307e-08, 1.0, -0.2667, 0.2988, -1.306e-08, 1.0])
_sp.order_v = 1
_sp.use_smooth = False
_sp = cu_trace.splines.new('POLY'); _sp.points.add(121)
_sp.points.foreach_set('co', [0.01917, 0.4993, -2.183e-08, 1.0, 0.02139, 0.4988, -2.18e-08, 1.0, 0.02438, 0.498, -2.177e-08, 1.0, 0.02774, 0.4972, -2.173e-08, 1.0, 0.03109, 0.4963, -2.169e-08, 1.0, 0.0395, 0.4941, -2.16e-08, 1.0, 0.05095, 0.4913, -2.147e-08, 1.0, 0.06594, 0.4876, -2.131e-08, 1.0, 0.08498, 0.4829, -2.111e-08, 1.0, 0.1096, 0.4768, -2.084e-08, 1.0, 0.1269, 0.4723, -2.064e-08, 1.0, 0.1401, 0.4686, -2.048e-08, 1.0, 0.1523, 0.4648, -2.032e-08, 1.0, 0.1594, 0.4625, -2.022e-08, 1.0, 0.1661, 0.4604, -2.012e-08, 1.0, 0.1716, 0.4586, -2.005e-08, 1.0, 0.1751, 0.4575, -2e-08, 1.0, 0.1996, 0.4481, -1.959e-08, 1.0, 0.2298, 0.4337, -1.896e-08, 1.0, 0.2614, 0.4164, -1.82e-08, 1.0, 0.2904, 0.3984, -1.741e-08, 1.0, 0.2966, 0.3943, -1.723e-08, 1.0, 0.3021, 0.3906, -1.708e-08, 1.0, 0.3062, 0.3879, -1.696e-08, 1.0, 0.3086, 0.3865, -1.689e-08, 1.0, 0.3126, 0.3841, -1.679e-08, 1.0, 0.3167, 0.3814, -1.667e-08, 1.0, 0.3201, 0.3789, -1.656e-08, 1.0, 0.3221, 0.3772, -1.649e-08, 1.0, 0.3241, 0.3742, -1.636e-08, 1.0, 0.3258, 0.3704, -1.619e-08, 1.0, 0.327, 0.3664, -1.602e-08, 1.0, 0.3274, 0.3627, -1.585e-08, 1.0, 0.3271, 0.3592, -1.57e-08, 1.0, 0.3259, 0.3559, -1.556e-08, 1.0, 0.3237, 0.3524, -1.54e-08, 1.0, 0.3202, 0.3482, -1.522e-08, 1.0, 0.3165, 0.3435, -1.502e-08, 1.0, 0.3142, 0.339, -1.482e-08, 1.0, 0.3129, 0.3339, -1.46e-08, 1.0, 0.3124, 0.3276, -1.432e-08, 1.0, 0.3121, 0.3221, -1.408e-08, 1.0, 0.3113, 0.3189, -1.394e-08, 1.0, 0.3096, 0.3175, -1.388e-08, 1.0, 0.3066, 0.3171, -1.386e-08, 1.0, 0.3001, 0.3185, -1.392e-08, 1.0, 0.2929, 0.3224, -1.409e-08, 1.0, 0.2863, 0.3279, -1.433e-08, 1.0, 0.2812, 0.3343, -1.461e-08, 1.0, 0.2801, 0.3361, -1.469e-08, 1.0, 0.2791, 0.3375, -1.475e-08, 1.0, 0.2782, 0.3385, -1.48e-08, 1.0, 0.2776, 0.3389, -1.481e-08, 1.0, 0.2758, 0.337, -1.473e-08, 1.0, 0.2735, 0.3321, -1.452e-08, 1.0, 0.2713, 0.3251, -1.421e-08, 1.0, 0.2693, 0.317, -1.386e-08, 1.0, 0.2677, 0.3064, -1.339e-08, 1.0, 0.2669, 0.2965, -1.296e-08, 1.0, 0.2671, 0.2887, -1.262e-08, 1.0, 0.2683, 0.2848, -1.245e-08, 1.0, 0.2688, 0.2843, -1.243e-08, 1.0, 0.2691, 0.2841, -1.242e-08, 1.0, 0.2693, 0.2842, -1.242e-08, 1.0, 0.2691, 0.2845, -1.244e-08, 1.0, 0.269, 0.2852, -1.246e-08, 1.0, 0.2691, 0.2862, -1.251e-08, 1.0, 0.2694, 0.2874, -1.256e-08, 1.0, 0.2699, 0.2886, -1.262e-08, 1.0, 0.2706, 0.2906, -1.27e-08, 1.0, 0.2716, 0.2935, -1.283e-08, 1.0, 0.2726, 0.297, -1.298e-08, 1.0, 0.2736, 0.3008, -1.315e-08, 1.0, 0.2749, 0.3054, -1.335e-08, 1.0, 0.2762, 0.3088, -1.35e-08, 1.0, 0.2778, 0.3115, -1.362e-08, 1.0, 0.2798, 0.314, -1.372e-08, 1.0, 0.2835, 0.3172, -1.386e-08, 1.0, 0.2869, 0.3182, -1.391e-08, 1.0, 0.2906, 0.3171, -1.386e-08, 1.0, 0.2948, 0.3139, -1.372e-08, 1.0, 0.2986, 0.3093, -1.352e-08, 1.0, 0.3015, 0.3035, -1.326e-08, 1.0, 0.3033, 0.296, -1.294e-08, 1.0, 0.3044, 0.2867, -1.253e-08, 1.0, 0.3044, 0.2867, -1.253e-08, 1.0, 0.305, 0.2765, -1.209e-08, 1.0, 0.3098, 0.2772, -1.212e-08, 1.0, 0.3188, 0.2799, -1.224e-08, 1.0, 0.328, 0.2853, -1.247e-08, 1.0, 0.3368, 0.2929, -1.28e-08, 1.0, 0.3448, 0.3023, -1.322e-08, 1.0, 0.3468, 0.305, -1.333e-08, 1.0, 0.3488, 0.3072, -1.343e-08, 1.0, 0.3505, 0.3087, -1.349e-08, 1.0, 0.3519, 0.3094, -1.353e-08, 1.0, 0.3566, 0.3092, -1.351e-08, 1.0, 0.3615, 0.3069, -1.341e-08, 1.0, 0.3653, 0.3033, -1.326e-08, 1.0, 0.3668, 0.2993, -1.308e-08, 1.0, 0.3673, 0.2968, -1.297e-08, 1.0, 0.3689, 0.2938, -1.284e-08, 1.0, 0.3722, 0.2898, -1.267e-08, 1.0, 0.3776, 0.2839, -1.241e-08, 1.0, 0.3979, 0.2632, -1.151e-08, 1.0, 0.4165, 0.2454, -1.073e-08, 1.0, 0.4317, 0.2322, -1.015e-08, 1.0, 0.4415, 0.2252, -9.842e-09, 1.0, 0.4439, 0.2238, -9.781e-09, 1.0, 0.4462, 0.2221, -9.708e-09, 1.0, 0.4481, 0.2204, -9.633e-09, 1.0, 0.4495, 0.2188, -9.562e-09, 1.0, 0.4495, 0.2188, -9.562e-09, 1.0, 0.4518, 0.2152, -9.408e-09, 1.0, 0.4518, 0.3579, -1.564e-08, 1.0, 0.4518, 0.3579, -1.564e-08, 1.0, 0.4518, 0.5005, -2.188e-08, 1.0, 0.2334, 0.5004, -2.187e-08, 1.0, 0.1403, 0.5003, -2.187e-08, 1.0, 0.0726, 0.5001, -2.186e-08, 1.0, 0.03176, 0.4998, -2.184e-08, 1.0, 0.01917, 0.4993, -2.183e-08, 1.0])
_sp.order_v = 1
_sp.use_smooth = False
_sp = cu_trace.splines.new('POLY'); _sp.points.add(105)
_sp.points.foreach_set('co', [-0.4507, -0.1469, 6.421e-09, 1.0, -0.4508, -0.4995, 2.183e-08, 1.0, -0.2288, -0.4995, 2.183e-08, 1.0, -0.1427, -0.4995, 2.183e-08, 1.0, -0.07223, -0.4994, 2.183e-08, 1.0, -0.02469, -0.4992, 2.182e-08, 1.0, -0.007341, -0.4991, 2.181e-08, 1.0, -0.008695, -0.4985, 2.179e-08, 1.0, -0.01206, -0.4973, 2.174e-08, 1.0, -0.01693, -0.4957, 2.167e-08, 1.0, -0.0228, -0.4938, 2.159e-08, 1.0, -0.05773, -0.4821, 2.107e-08, 1.0, -0.08719, -0.4707, 2.057e-08, 1.0, -0.1157, -0.4576, 2e-08, 1.0, -0.1477, -0.4411, 1.928e-08, 1.0, -0.1627, -0.4327, 1.891e-08, 1.0, -0.1804, -0.4223, 1.846e-08, 1.0, -0.1967, -0.4123, 1.802e-08, 1.0, -0.2074, -0.4053, 1.772e-08, 1.0, -0.2097, -0.4037, 1.765e-08, 1.0, -0.2131, -0.4013, 1.754e-08, 1.0, -0.2171, -0.3984, 1.742e-08, 1.0, -0.2214, -0.3954, 1.728e-08, 1.0, -0.2329, -0.3872, 1.692e-08, 1.0, -0.2434, -0.379, 1.657e-08, 1.0, -0.2546, -0.3697, 1.616e-08, 1.0, -0.2679, -0.3581, 1.565e-08, 1.0, -0.2837, -0.3436, 1.502e-08, 1.0, -0.2986, -0.3292, 1.439e-08, 1.0, -0.3108, -0.3167, 1.384e-08, 1.0, -0.3185, -0.3078, 1.345e-08, 1.0, -0.321, -0.3045, 1.331e-08, 1.0, -0.3247, -0.3, 1.311e-08, 1.0, -0.329, -0.2946, 1.288e-08, 1.0, -0.3335, -0.2891, 1.264e-08, 1.0, -0.3383, -0.2832, 1.238e-08, 1.0, -0.3434, -0.2765, 1.209e-08, 1.0, -0.3482, -0.2699, 1.18e-08, 1.0, -0.3521, -0.2643, 1.155e-08, 1.0, -0.3735, -0.2317, 1.013e-08, 1.0, -0.3876, -0.2107, 9.209e-09, 1.0, -0.3957, -0.1988, 8.689e-09, 1.0, -0.3996, -0.1938, 8.469e-09, 1.0, -0.4028, -0.1894, 8.278e-09, 1.0, -0.4056, -0.1836, 8.023e-09, 1.0, -0.4078, -0.1771, 7.743e-09, 1.0, -0.409, -0.171, 7.474e-09, 1.0, -0.4089, -0.1645, 7.189e-09, 1.0, -0.4068, -0.1583, 6.92e-09, 1.0, -0.4023, -0.1515, 6.624e-09, 1.0, -0.3949, -0.1432, 6.259e-09, 1.0, -0.3894, -0.1375, 6.01e-09, 1.0, -0.3857, -0.1342, 5.865e-09, 1.0, -0.383, -0.1325, 5.794e-09, 1.0, -0.3804, -0.1319, 5.766e-09, 1.0, -0.3762, -0.1322, 5.777e-09, 1.0, -0.3721, -0.134, 5.857e-09, 1.0, -0.3683, -0.1373, 6.002e-09, 1.0, -0.365, -0.142, 6.205e-09, 1.0, -0.365, -0.142, 6.205e-09, 1.0, -0.362, -0.1471, 6.431e-09, 1.0, -0.3592, -0.1442, 6.302e-09, 1.0, -0.3541, -0.1307, 5.714e-09, 1.0, -0.3521, -0.1079, 4.716e-09, 1.0, -0.3535, -0.08089, 3.536e-09, 1.0, -0.3582, -0.05492, 2.401e-09, 1.0, -0.3594, -0.05039, 2.203e-09, 1.0, -0.3608, -0.04533, 1.981e-09, 1.0, -0.3621, -0.04036, 1.764e-09, 1.0, -0.3632, -0.03609, 1.578e-09, 1.0, -0.3647, -0.03082, 1.347e-09, 1.0, -0.3672, -0.0231, 1.01e-09, 1.0, -0.3701, -0.01398, 6.109e-10, 1.0, -0.3734, -0.004485, 1.96e-10, 1.0, -0.3767, 0.005157, -2.254e-10, 1.0, -0.3799, 0.01469, -6.42e-10, 1.0, -0.3826, 0.02301, -1.006e-09, 1.0, -0.3845, 0.02902, -1.268e-09, 1.0, -0.3862, 0.03451, -1.508e-09, 1.0, -0.3884, 0.04142, -1.81e-09, 1.0, -0.3907, 0.04886, -2.136e-09, 1.0, -0.393, 0.05596, -2.446e-09, 1.0, -0.3969, 0.06946, -3.036e-09, 1.0, -0.4012, 0.08601, -3.76e-09, 1.0, -0.4055, 0.1041, -4.551e-09, 1.0, -0.4093, 0.1223, -5.345e-09, 1.0, -0.4112, 0.1313, -5.738e-09, 1.0, -0.4127, 0.1376, -6.016e-09, 1.0, -0.4142, 0.1428, -6.241e-09, 1.0, -0.4162, 0.1482, -6.478e-09, 1.0, -0.4187, 0.1544, -6.75e-09, 1.0, -0.4212, 0.159, -6.95e-09, 1.0, -0.4244, 0.1632, -7.133e-09, 1.0, -0.4292, 0.1682, -7.352e-09, 1.0, -0.4321, 0.1712, -7.483e-09, 1.0, -0.4349, 0.1742, -7.613e-09, 1.0, -0.4373, 0.1768, -7.727e-09, 1.0, -0.4389, 0.1787, -7.81e-09, 1.0, -0.442, 0.1836, -8.024e-09, 1.0, -0.4453, 0.19, -8.306e-09, 1.0, -0.4481, 0.1965, -8.59e-09, 1.0, -0.4497, 0.2015, -8.808e-09, 1.0, -0.4501, 0.1753, -7.663e-09, 1.0, -0.4503, 0.1009, -4.41e-09, 1.0, -0.4506, -0.01032, 4.51e-10, 1.0, -0.4507, -0.1469, 6.421e-09, 1.0])
_sp.order_v = 1
_sp.use_smooth = False
_sp = cu_trace.splines.new('POLY'); _sp.points.add(110)
_sp.points.foreach_set('co', [0.4504, 0.201, -8.784e-09, 1.0, 0.4489, 0.1959, -8.563e-09, 1.0, 0.446, 0.1894, -8.281e-09, 1.0, 0.4424, 0.1829, -7.996e-09, 1.0, 0.4389, 0.1777, -7.769e-09, 1.0, 0.437, 0.1755, -7.673e-09, 1.0, 0.4344, 0.1727, -7.547e-09, 1.0, 0.4314, 0.1695, -7.408e-09, 1.0, 0.4283, 0.1663, -7.27e-09, 1.0, 0.4243, 0.1621, -7.086e-09, 1.0, 0.4217, 0.1586, -6.932e-09, 1.0, 0.4196, 0.1545, -6.754e-09, 1.0, 0.4173, 0.1487, -6.5e-09, 1.0, 0.4156, 0.1433, -6.262e-09, 1.0, 0.4136, 0.1361, -5.947e-09, 1.0, 0.4116, 0.1281, -5.598e-09, 1.0, 0.4098, 0.1202, -5.254e-09, 1.0, 0.4058, 0.1015, -4.437e-09, 1.0, 0.4017, 0.08403, -3.673e-09, 1.0, 0.3976, 0.06821, -2.981e-09, 1.0, 0.3935, 0.0544, -2.378e-09, 1.0, 0.3914, 0.04791, -2.094e-09, 1.0, 0.3892, 0.04096, -1.791e-09, 1.0, 0.3872, 0.03439, -1.503e-09, 1.0, 0.3856, 0.02902, -1.268e-09, 1.0, 0.3841, 0.02426, -1.06e-09, 1.0, 0.3826, 0.01935, -8.459e-10, 1.0, 0.3811, 0.01487, -6.501e-10, 1.0, 0.3799, 0.0114, -4.983e-10, 1.0, 0.3739, -0.00593, 2.592e-10, 1.0, 0.3676, -0.02574, 1.125e-09, 1.0, 0.3619, -0.0446, 1.95e-09, 1.0, 0.358, -0.05907, 2.582e-09, 1.0, 0.3551, -0.07605, 3.324e-09, 1.0, 0.3534, -0.09573, 4.185e-09, 1.0, 0.3532, -0.1146, 5.008e-09, 1.0, 0.3546, -0.129, 5.64e-09, 1.0, 0.3561, -0.1357, 5.931e-09, 1.0, 0.3575, -0.1402, 6.127e-09, 1.0, 0.359, -0.1431, 6.255e-09, 1.0, 0.3609, -0.1451, 6.343e-09, 1.0, 0.3623, -0.1461, 6.387e-09, 1.0, 0.3632, -0.1462, 6.39e-09, 1.0, 0.3642, -0.145, 6.34e-09, 1.0, 0.3655, -0.1425, 6.228e-09, 1.0, 0.3695, -0.137, 5.99e-09, 1.0, 0.3745, -0.1334, 5.83e-09, 1.0, 0.3798, -0.1318, 5.762e-09, 1.0, 0.3848, -0.1328, 5.805e-09, 1.0, 0.3866, -0.1342, 5.865e-09, 1.0, 0.3895, -0.1369, 5.984e-09, 1.0, 0.3932, -0.1406, 6.144e-09, 1.0, 0.3972, -0.1448, 6.329e-09, 1.0, 0.4054, -0.1545, 6.753e-09, 1.0, 0.4095, -0.1624, 7.097e-09, 1.0, 0.4101, -0.1704, 7.447e-09, 1.0, 0.4077, -0.1804, 7.884e-09, 1.0, 0.4063, -0.1845, 8.063e-09, 1.0, 0.4047, -0.1879, 8.211e-09, 1.0, 0.4031, -0.1907, 8.335e-09, 1.0, 0.4011, -0.1931, 8.441e-09, 1.0, 0.3946, -0.202, 8.828e-09, 1.0, 0.3828, -0.2191, 9.576e-09, 1.0, 0.369, -0.2398, 1.048e-08, 1.0, 0.3562, -0.2596, 1.135e-08, 1.0, 0.3524, -0.2653, 1.16e-08, 1.0, 0.3479, -0.2717, 1.188e-08, 1.0, 0.3432, -0.278, 1.215e-08, 1.0, 0.339, -0.2834, 1.239e-08, 1.0, 0.3348, -0.2886, 1.262e-08, 1.0, 0.3302, -0.2944, 1.287e-08, 1.0, 0.3258, -0.2999, 1.311e-08, 1.0, 0.3221, -0.3046, 1.332e-08, 1.0, 0.3049, -0.3239, 1.416e-08, 1.0, 0.2807, -0.3474, 1.518e-08, 1.0, 0.2539, -0.371, 1.622e-08, 1.0, 0.2288, -0.3908, 1.708e-08, 1.0, 0.2154, -0.4003, 1.75e-08, 1.0, 0.2016, -0.4096, 1.79e-08, 1.0, 0.1876, -0.4186, 1.83e-08, 1.0, 0.1734, -0.4273, 1.868e-08, 1.0, 0.158, -0.436, 1.906e-08, 1.0, 0.1382, -0.4466, 1.952e-08, 1.0, 0.1186, -0.4567, 1.996e-08, 1.0, 0.1041, -0.4636, 2.026e-08, 1.0, 0.09929, -0.4657, 2.036e-08, 1.0, 0.0945, -0.4679, 2.045e-08, 1.0, 0.09033, -0.4698, 2.053e-08, 1.0, 0.08733, -0.4711, 2.059e-08, 1.0, 0.07891, -0.4747, 2.075e-08, 1.0, 0.06857, -0.4787, 2.093e-08, 1.0, 0.05653, -0.483, 2.111e-08, 1.0, 0.04301, -0.4875, 2.131e-08, 1.0, 0.03511, -0.49, 2.142e-08, 1.0, 0.0274, -0.4926, 2.153e-08, 1.0, 0.02075, -0.4948, 2.163e-08, 1.0, 0.01606, -0.4964, 2.17e-08, 1.0, 0.01606, -0.4964, 2.17e-08, 1.0, 0.007772, -0.4994, 2.183e-08, 1.0, 0.2298, -0.4994, 2.183e-08, 1.0, 0.2298, -0.4994, 2.183e-08, 1.0, 0.4518, -0.4995, 2.183e-08, 1.0, 0.4518, -0.1472, 6.432e-09, 1.0, 0.4518, -0.01035, 4.523e-10, 1.0, 0.4517, 0.1017, -4.445e-09, 1.0, 0.4516, 0.1774, -7.754e-09, 1.0, 0.4514, 0.2052, -8.969e-09, 1.0, 0.4512, 0.2049, -8.954e-09, 1.0, 0.451, 0.2039, -8.915e-09, 1.0, 0.4507, 0.2026, -8.856e-09, 1.0, 0.4504, 0.201, -8.784e-09, 1.0])
_sp.order_v = 1
_sp.use_smooth = False
cu_trace.bevel_resolution = 0
cu_trace.fill_mode = 'FULL'

# ---- objects
ob_ravenclawcrest = bpy.data.objects.new('RavenclawCrest', me_ravenclawcrest)
ob_empty = bpy.data.objects.new('Empty', img_ravenclawcrest_png)
ob_gpencil = bpy.data.objects.new('GPencil', None)
ob_trace = bpy.data.objects.new('Trace', cu_trace)

# ---- transforms, parenting, visibility, modifiers, constraints
ob_ravenclawcrest.location = (0.0, 0.0, 0.0)
_m = ob_ravenclawcrest.modifiers.new('Solidify', 'SOLIDIFY')
_m.thickness = 0.1
_m.material_offset = 1
_m.material_offset_rim = 1
ob_empty.location = (0.0, 0.0, 0.0)
ob_empty.scale = (0.1997, 0.1997, 0.1997)
ob_empty.empty_display_type = 'IMAGE'
ob_empty.empty_display_size = 5.0
ob_gpencil.location = (0.0, 0.0, 0.0)
ob_gpencil.rotation_euler = (-1.571, -0.0, 0.0)
ob_gpencil.scale = (0.1953, 0.1953, 0.1953)
ob_gpencil.empty_image_offset = (0.0, 0.0)
ob_gpencil.use_grease_pencil_lights = True
ob_trace.location = (0.0, 0.0, 0.0)

# ---- collection membership
col_collection.objects.link(ob_ravenclawcrest)
col_collection.objects.link(ob_empty)
col_collection.objects.link(ob_gpencil)
col_collection.objects.link(ob_trace)

# ---- scene / render settings (as saved in the file)
scene.frame_start = 1; scene.frame_end = 250; scene.frame_set(1)
scene.render.engine = 'BLENDER_EEVEE_NEXT'
scene.cycles.sampling_pattern = 'TABULATED_SOBOL'
bpy.context.view_layer.update()

# ---- added for rendering (the .blend has no active camera and no usable light): camera, sun
cam_auto = bpy.data.cameras.new('AutoCamera')
cam_auto.lens = 50.0
cam_auto.sensor_width = 36.0
cam_auto.clip_end = 1000.0
ob_auto_camera = bpy.data.objects.new('AutoCamera', cam_auto)
scene.collection.objects.link(ob_auto_camera)
ob_auto_camera.location = (4.28314, -5.13863, 3.4261)
ob_auto_camera.rotation_euler = (1.09748, -7.21219e-08, 0.694738)
scene.camera = ob_auto_camera
light_auto_sun = bpy.data.lights.new('AutoSun', 'SUN')
light_auto_sun.energy = 3.0
light_auto_sun.angle = 0.0523599
ob_auto_sun = bpy.data.objects.new('AutoSun', light_auto_sun)
scene.collection.objects.link(ob_auto_sun)
ob_auto_sun.rotation_euler = (0.872665, 0.174533, 0.523599)
bpy.context.view_layer.update()
